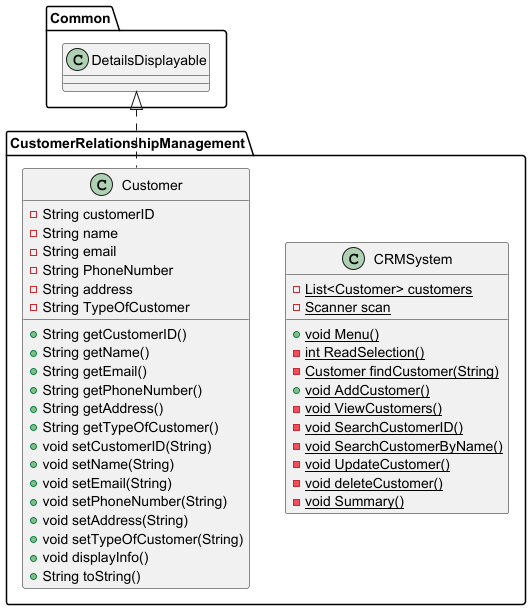

The diagram above was rendered by PlantUML. Its source (embedded in the PNG):
@startuml
class CustomerRelationshipManagement.CRMSystem {
- {static} List<Customer> customers
- {static} Scanner scan
+ {static} void Menu()
- {static} int ReadSelection()
- {static} Customer findCustomer(String)
+ {static} void AddCustomer()
- {static} void ViewCustomers()
- {static} void SearchCustomerID()
- {static} void SearchCustomerByName()
- {static} void UpdateCustomer()
- {static} void deleteCustomer()
- {static} void Summary()
}


class CustomerRelationshipManagement.Customer {
- String customerID
- String name
- String email
- String PhoneNumber
- String address
- String TypeOfCustomer
+ String getCustomerID()
+ String getName()
+ String getEmail()
+ String getPhoneNumber()
+ String getAddress()
+ String getTypeOfCustomer()
+ void setCustomerID(String)
+ void setName(String)
+ void setEmail(String)
+ void setPhoneNumber(String)
+ void setAddress(String)
+ void setTypeOfCustomer(String)
+ void displayInfo()
+ String toString()
}




Common.DetailsDisplayable <|.. CustomerRelationshipManagement.Customer
@enduml